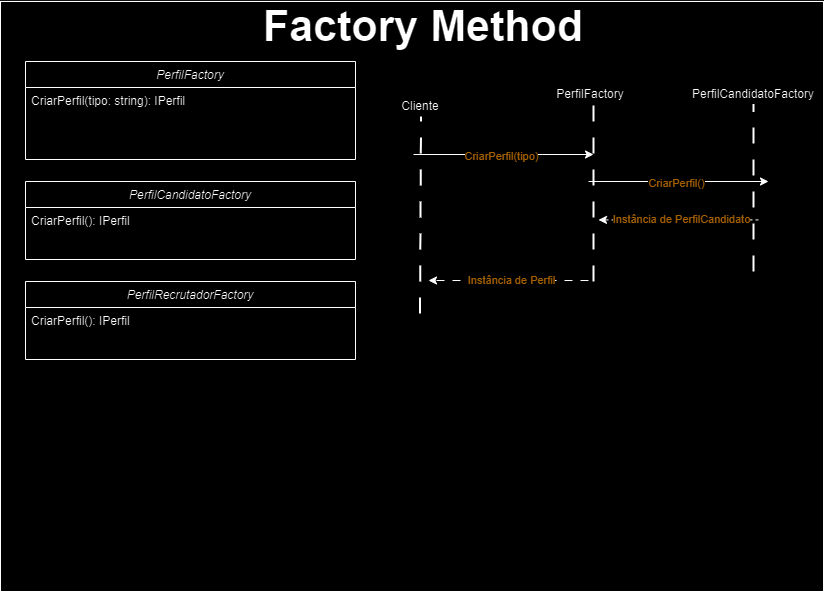

The diagram above was exported from draw.io. Its source (the exported page's mxGraphModel, read from the mxfile embedded in the PNG):
<mxGraphModel dx="1600" dy="789" grid="1" gridSize="10" guides="1" tooltips="1" connect="1" arrows="1" fold="1" page="1" pageScale="1" pageWidth="350" pageHeight="350" math="0" shadow="0">
  <root>
    <mxCell id="WIyWlLk6GJQsqaUBKTNV-0" />
    <mxCell id="WIyWlLk6GJQsqaUBKTNV-1" parent="WIyWlLk6GJQsqaUBKTNV-0" />
    <mxCell id="hvkLRfAIeFgDBIUDKPyi-27" value="" style="rounded=0;whiteSpace=wrap;html=1;" vertex="1" parent="WIyWlLk6GJQsqaUBKTNV-1">
      <mxGeometry x="157" y="70" width="823" height="590" as="geometry" />
    </mxCell>
    <mxCell id="zkfFHV4jXpPFQw0GAbJ--0" value="PerfilFactory" style="swimlane;fontStyle=2;align=center;verticalAlign=top;childLayout=stackLayout;horizontal=1;startSize=26;horizontalStack=0;resizeParent=1;resizeLast=0;collapsible=1;marginBottom=0;rounded=0;shadow=0;strokeWidth=1;" parent="WIyWlLk6GJQsqaUBKTNV-1" vertex="1">
      <mxGeometry x="182" y="130" width="330" height="98" as="geometry">
        <mxRectangle x="230" y="140" width="160" height="26" as="alternateBounds" />
      </mxGeometry>
    </mxCell>
    <mxCell id="zkfFHV4jXpPFQw0GAbJ--1" value="CriarPerfil(tipo: string): IPerfil" style="text;align=left;verticalAlign=top;spacingLeft=4;spacingRight=4;overflow=hidden;rotatable=0;points=[[0,0.5],[1,0.5]];portConstraint=eastwest;" parent="zkfFHV4jXpPFQw0GAbJ--0" vertex="1">
      <mxGeometry y="26" width="330" height="24" as="geometry" />
    </mxCell>
    <mxCell id="hvkLRfAIeFgDBIUDKPyi-4" value="Factory Method" style="text;html=1;align=center;verticalAlign=middle;whiteSpace=wrap;rounded=0;fontSize=43;fontStyle=1" vertex="1" parent="WIyWlLk6GJQsqaUBKTNV-1">
      <mxGeometry x="360" y="80" width="440" height="30" as="geometry" />
    </mxCell>
    <mxCell id="hvkLRfAIeFgDBIUDKPyi-9" value="" style="endArrow=none;dashed=1;html=1;strokeWidth=2;rounded=0;fontSize=18;dashPattern=8 8;" edge="1" parent="WIyWlLk6GJQsqaUBKTNV-1">
      <mxGeometry width="50" height="50" relative="1" as="geometry">
        <mxPoint x="576.5" y="382" as="sourcePoint" />
        <mxPoint x="577.5" y="185" as="targetPoint" />
      </mxGeometry>
    </mxCell>
    <mxCell id="hvkLRfAIeFgDBIUDKPyi-10" value="" style="endArrow=none;dashed=1;html=1;strokeWidth=2;rounded=0;fontSize=18;dashPattern=8 8;" edge="1" parent="WIyWlLk6GJQsqaUBKTNV-1">
      <mxGeometry width="50" height="50" relative="1" as="geometry">
        <mxPoint x="750" y="350" as="sourcePoint" />
        <mxPoint x="750" y="173" as="targetPoint" />
      </mxGeometry>
    </mxCell>
    <mxCell id="hvkLRfAIeFgDBIUDKPyi-11" value="Cliente" style="text;html=1;align=center;verticalAlign=middle;whiteSpace=wrap;rounded=0;" vertex="1" parent="WIyWlLk6GJQsqaUBKTNV-1">
      <mxGeometry x="540" y="165" width="74" height="20" as="geometry" />
    </mxCell>
    <mxCell id="hvkLRfAIeFgDBIUDKPyi-12" value="PerfilFactory " style="text;html=1;align=center;verticalAlign=middle;whiteSpace=wrap;rounded=0;" vertex="1" parent="WIyWlLk6GJQsqaUBKTNV-1">
      <mxGeometry x="710" y="153" width="74" height="20" as="geometry" />
    </mxCell>
    <mxCell id="hvkLRfAIeFgDBIUDKPyi-13" value="" style="endArrow=classic;html=1;rounded=0;" edge="1" parent="WIyWlLk6GJQsqaUBKTNV-1">
      <mxGeometry width="50" height="50" relative="1" as="geometry">
        <mxPoint x="570" y="223" as="sourcePoint" />
        <mxPoint x="750" y="223" as="targetPoint" />
      </mxGeometry>
    </mxCell>
    <mxCell id="hvkLRfAIeFgDBIUDKPyi-20" value="CriarPerfil(tipo)" style="edgeLabel;html=1;align=center;verticalAlign=middle;resizable=0;points=[];fontColor=#DB9600;" vertex="1" connectable="0" parent="hvkLRfAIeFgDBIUDKPyi-13">
      <mxGeometry x="-0.0325" y="-1" relative="1" as="geometry">
        <mxPoint as="offset" />
      </mxGeometry>
    </mxCell>
    <mxCell id="hvkLRfAIeFgDBIUDKPyi-29" value="PerfilCandidatoFactory   " style="swimlane;fontStyle=2;align=center;verticalAlign=top;childLayout=stackLayout;horizontal=1;startSize=26;horizontalStack=0;resizeParent=1;resizeLast=0;collapsible=1;marginBottom=0;rounded=0;shadow=0;strokeWidth=1;" vertex="1" parent="WIyWlLk6GJQsqaUBKTNV-1">
      <mxGeometry x="182" y="250" width="330" height="78" as="geometry">
        <mxRectangle x="230" y="140" width="160" height="26" as="alternateBounds" />
      </mxGeometry>
    </mxCell>
    <mxCell id="hvkLRfAIeFgDBIUDKPyi-30" value="CriarPerfil(): IPerfil " style="text;align=left;verticalAlign=top;spacingLeft=4;spacingRight=4;overflow=hidden;rotatable=0;points=[[0,0.5],[1,0.5]];portConstraint=eastwest;" vertex="1" parent="hvkLRfAIeFgDBIUDKPyi-29">
      <mxGeometry y="26" width="330" height="26" as="geometry" />
    </mxCell>
    <mxCell id="hvkLRfAIeFgDBIUDKPyi-49" value="" style="endArrow=none;dashed=1;html=1;strokeWidth=2;rounded=0;fontSize=22;dashPattern=8 8;endSize=14;startSize=9;entryX=0.5;entryY=1;entryDx=0;entryDy=0;" edge="1" parent="WIyWlLk6GJQsqaUBKTNV-1" target="hvkLRfAIeFgDBIUDKPyi-50">
      <mxGeometry width="50" height="50" relative="1" as="geometry">
        <mxPoint x="910" y="340" as="sourcePoint" />
        <mxPoint x="909.5" y="220" as="targetPoint" />
      </mxGeometry>
    </mxCell>
    <mxCell id="hvkLRfAIeFgDBIUDKPyi-50" value=" PerfilCandidatoFactory" style="text;html=1;align=center;verticalAlign=middle;whiteSpace=wrap;rounded=0;" vertex="1" parent="WIyWlLk6GJQsqaUBKTNV-1">
      <mxGeometry x="855" y="153" width="110" height="20" as="geometry" />
    </mxCell>
    <mxCell id="hvkLRfAIeFgDBIUDKPyi-109" value="PerfilRecrutadorFactory     " style="swimlane;fontStyle=2;align=center;verticalAlign=top;childLayout=stackLayout;horizontal=1;startSize=26;horizontalStack=0;resizeParent=1;resizeLast=0;collapsible=1;marginBottom=0;rounded=0;shadow=0;strokeWidth=1;" vertex="1" parent="WIyWlLk6GJQsqaUBKTNV-1">
      <mxGeometry x="182" y="350" width="330" height="78" as="geometry">
        <mxRectangle x="230" y="140" width="160" height="26" as="alternateBounds" />
      </mxGeometry>
    </mxCell>
    <mxCell id="hvkLRfAIeFgDBIUDKPyi-111" value="CriarPerfil(): IPerfil  " style="text;align=left;verticalAlign=top;spacingLeft=4;spacingRight=4;overflow=hidden;rotatable=0;points=[[0,0.5],[1,0.5]];portConstraint=eastwest;" vertex="1" parent="hvkLRfAIeFgDBIUDKPyi-109">
      <mxGeometry y="26" width="330" height="26" as="geometry" />
    </mxCell>
    <mxCell id="hvkLRfAIeFgDBIUDKPyi-112" value="" style="endArrow=classic;html=1;rounded=0;" edge="1" parent="WIyWlLk6GJQsqaUBKTNV-1">
      <mxGeometry width="50" height="50" relative="1" as="geometry">
        <mxPoint x="745" y="250" as="sourcePoint" />
        <mxPoint x="925" y="250" as="targetPoint" />
      </mxGeometry>
    </mxCell>
    <mxCell id="hvkLRfAIeFgDBIUDKPyi-113" value="CriarPerfil()" style="edgeLabel;html=1;align=center;verticalAlign=middle;resizable=0;points=[];fontColor=#DB9600;" vertex="1" connectable="0" parent="hvkLRfAIeFgDBIUDKPyi-112">
      <mxGeometry x="-0.0325" y="-1" relative="1" as="geometry">
        <mxPoint as="offset" />
      </mxGeometry>
    </mxCell>
    <mxCell id="hvkLRfAIeFgDBIUDKPyi-114" value="" style="endArrow=classic;html=1;rounded=0;dashed=1;dashPattern=8 8;" edge="1" parent="WIyWlLk6GJQsqaUBKTNV-1">
      <mxGeometry width="50" height="50" relative="1" as="geometry">
        <mxPoint x="745" y="349" as="sourcePoint" />
        <mxPoint x="585" y="349" as="targetPoint" />
      </mxGeometry>
    </mxCell>
    <mxCell id="hvkLRfAIeFgDBIUDKPyi-115" value="Instância de Perfil" style="edgeLabel;html=1;align=center;verticalAlign=middle;resizable=0;points=[];fontColor=#DB9600;" vertex="1" connectable="0" parent="hvkLRfAIeFgDBIUDKPyi-114">
      <mxGeometry x="-0.0325" y="-1" relative="1" as="geometry">
        <mxPoint as="offset" />
      </mxGeometry>
    </mxCell>
    <mxCell id="hvkLRfAIeFgDBIUDKPyi-125" value="" style="endArrow=classic;html=1;rounded=0;dashed=1;" edge="1" parent="WIyWlLk6GJQsqaUBKTNV-1">
      <mxGeometry width="50" height="50" relative="1" as="geometry">
        <mxPoint x="915" y="288.40999999999997" as="sourcePoint" />
        <mxPoint x="755" y="288.40999999999997" as="targetPoint" />
      </mxGeometry>
    </mxCell>
    <mxCell id="hvkLRfAIeFgDBIUDKPyi-126" value="Instância de PerfilCandidato" style="edgeLabel;html=1;align=center;verticalAlign=middle;resizable=0;points=[];fontColor=#DB9600;" vertex="1" connectable="0" parent="hvkLRfAIeFgDBIUDKPyi-125">
      <mxGeometry x="-0.0325" y="-1" relative="1" as="geometry">
        <mxPoint as="offset" />
      </mxGeometry>
    </mxCell>
  </root>
</mxGraphModel>